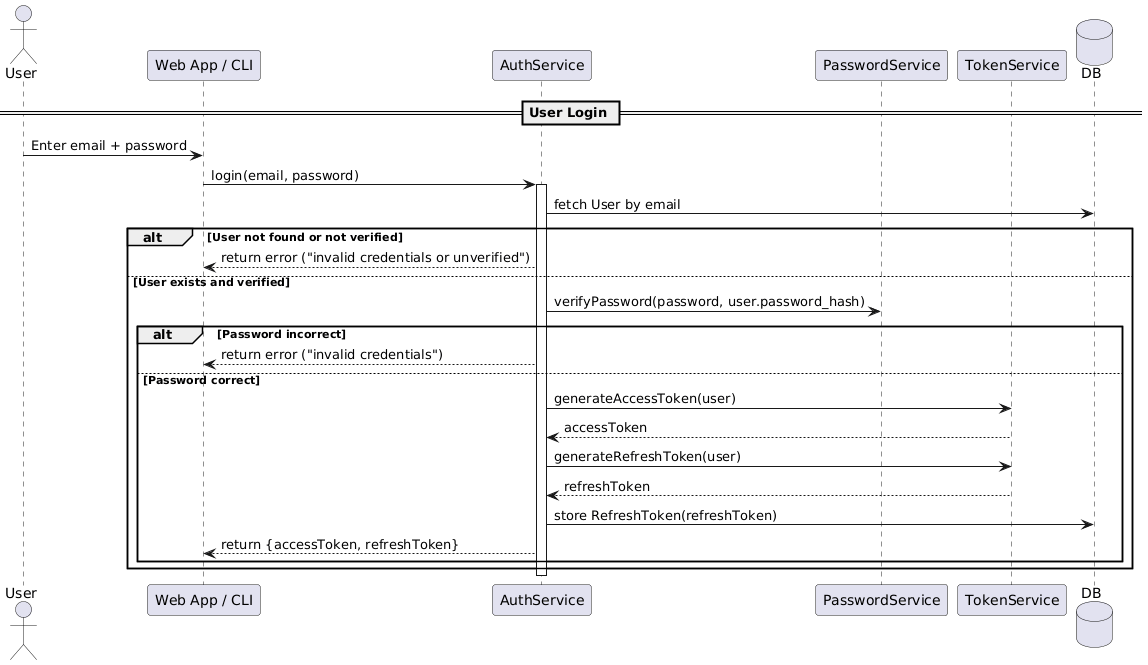

The diagram above was rendered by PlantUML. Its source (embedded in the PNG):
@startuml
actor User
participant "Web App / CLI" as Client
participant AuthService
participant PasswordService
participant TokenService
database DB

== User Login ==

User -> Client : Enter email + password
Client -> AuthService : login(email, password)

activate AuthService
AuthService -> DB : fetch User by email
alt User not found or not verified
    AuthService --> Client : return error ("invalid credentials or unverified")
else User exists and verified
    AuthService -> PasswordService : verifyPassword(password, user.password_hash)
    alt Password incorrect
        AuthService --> Client : return error ("invalid credentials")
    else Password correct
        AuthService -> TokenService : generateAccessToken(user)
        TokenService --> AuthService : accessToken
        AuthService -> TokenService : generateRefreshToken(user)
        TokenService --> AuthService : refreshToken
        AuthService -> DB : store RefreshToken(refreshToken)
        AuthService --> Client : return {accessToken, refreshToken}
    end
end
deactivate AuthService
@enduml